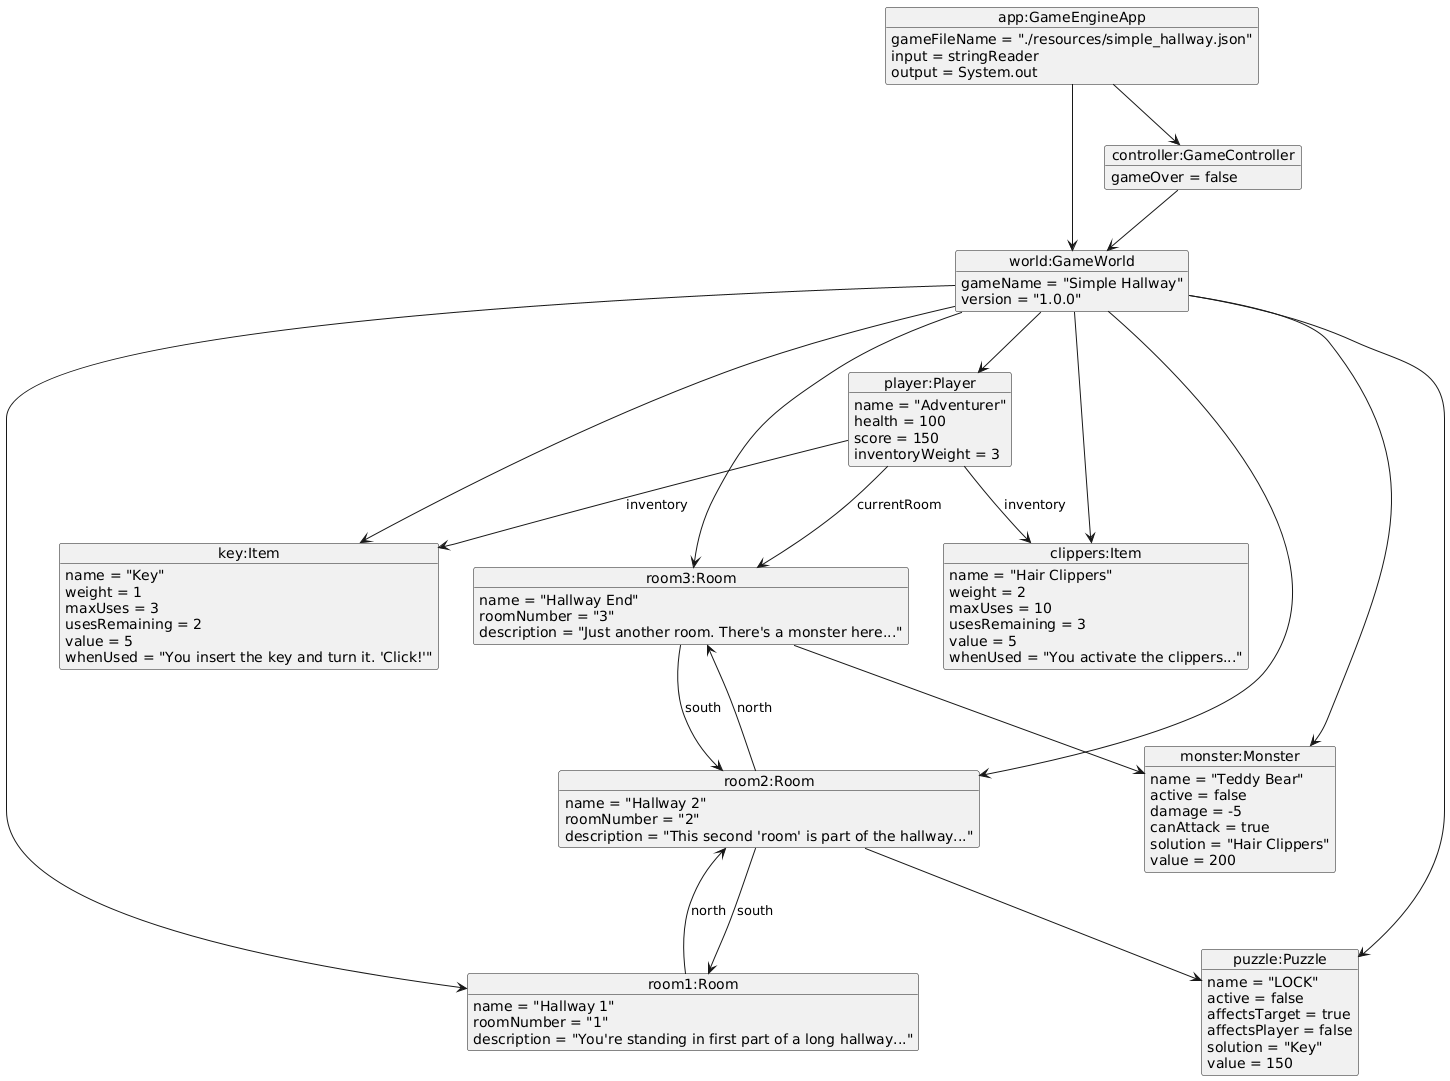

The diagram above was rendered by PlantUML. Its source (embedded in the PNG):
@startuml
object "app:GameEngineApp" as app {
  gameFileName = "./resources/simple_hallway.json"
  input = stringReader
  output = System.out
}
 
object "world:GameWorld" as world {
  gameName = "Simple Hallway"
  version = "1.0.0"
}
 
object "controller:GameController" as controller {
  gameOver = false
}
 
object "player:Player" as player {
  name = "Adventurer"
  health = 100
  score = 150
  inventoryWeight = 3
}
 
object "room1:Room" as room1 {
  name = "Hallway 1"
  roomNumber = "1"
  description = "You're standing in first part of a long hallway..."
}
 
object "room2:Room" as room2 {
  name = "Hallway 2"
  roomNumber = "2"
  description = "This second 'room' is part of the hallway..."
}
 
object "room3:Room" as room3 {
  name = "Hallway End"
  roomNumber = "3"
  description = "Just another room. There's a monster here..."
}
 
object "puzzle:Puzzle" as puzzle {
  name = "LOCK"
  active = false
  affectsTarget = true
  affectsPlayer = false
  solution = "Key"
  value = 150
}
 
object "monster:Monster" as monster {
  name = "Teddy Bear"
  active = false
  damage = -5
  canAttack = true
  solution = "Hair Clippers"
  value = 200
}
 
object "key:Item" as key {
  name = "Key"
  weight = 1
  maxUses = 3
  usesRemaining = 2
  value = 5
  whenUsed = "You insert the key and turn it. 'Click!'"
}
 
object "clippers:Item" as clippers {
  name = "Hair Clippers"
  weight = 2
  maxUses = 10
  usesRemaining = 3
  value = 5
  whenUsed = "You activate the clippers..."
}
 
app --> world
app --> controller
controller --> world
world --> player
 
world --> room1
world --> room2
world --> room3
world --> key
world --> clippers
world --> puzzle
world --> monster
 
player --> room3 : currentRoom
player --> key : inventory
player --> clippers : inventory
 
room1 --> room2 : north
room2 --> room1 : south
room2 --> room3 : north
room3 --> room2 : south
 
room2 --> puzzle
room3 --> monster
@enduml